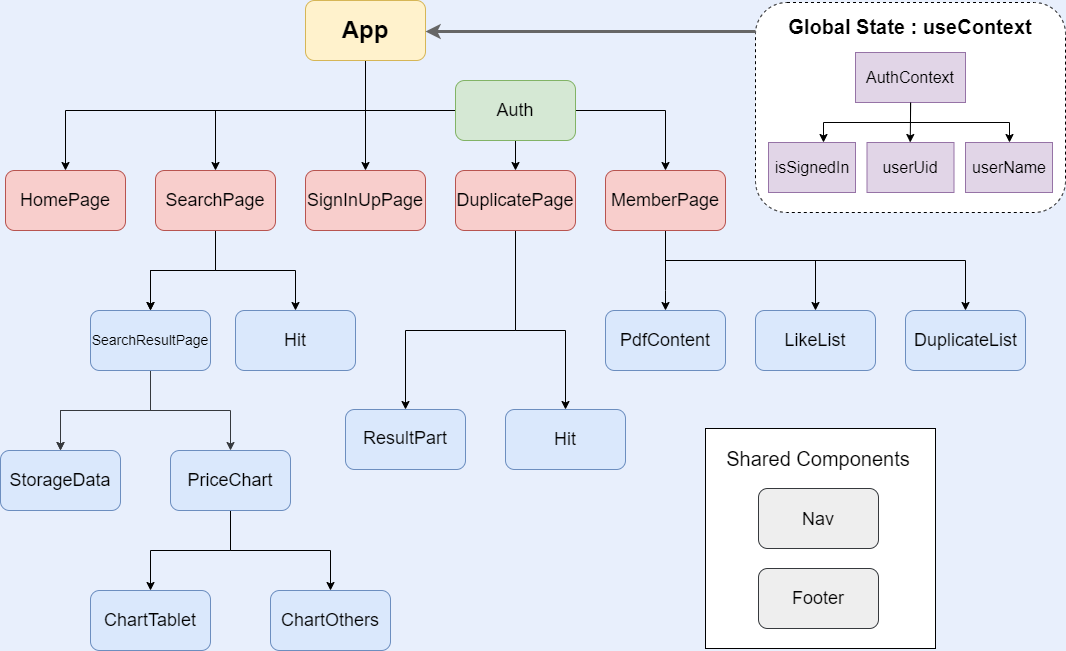

The diagram above was exported from draw.io. Its source (the exported page's mxGraphModel, read from the mxfile embedded in the PNG):
<mxGraphModel dx="1298" dy="724" grid="1" gridSize="10" guides="1" tooltips="1" connect="1" arrows="1" fold="1" page="1" pageScale="1" pageWidth="827" pageHeight="1169" background="#E8EFFC" math="0" shadow="0">
  <root>
    <mxCell id="0" />
    <mxCell id="1" parent="0" />
    <mxCell id="wqBz1IRrqKgJdvj8la6n-4" value="" style="edgeStyle=orthogonalEdgeStyle;rounded=0;orthogonalLoop=1;jettySize=auto;html=1;fontSize=20;fontFamily=Helvetica;" edge="1" parent="1" source="wqBz1IRrqKgJdvj8la6n-2" target="wqBz1IRrqKgJdvj8la6n-3">
      <mxGeometry relative="1" as="geometry">
        <Array as="points">
          <mxPoint x="400" y="140" />
          <mxPoint x="100" y="140" />
        </Array>
      </mxGeometry>
    </mxCell>
    <mxCell id="wqBz1IRrqKgJdvj8la6n-6" value="" style="edgeStyle=orthogonalEdgeStyle;rounded=0;orthogonalLoop=1;jettySize=auto;html=1;fontSize=18;fontFamily=Helvetica;" edge="1" parent="1" source="wqBz1IRrqKgJdvj8la6n-2" target="wqBz1IRrqKgJdvj8la6n-5">
      <mxGeometry relative="1" as="geometry">
        <Array as="points">
          <mxPoint x="400" y="140" />
          <mxPoint x="250" y="140" />
        </Array>
      </mxGeometry>
    </mxCell>
    <mxCell id="wqBz1IRrqKgJdvj8la6n-10" value="" style="edgeStyle=orthogonalEdgeStyle;rounded=0;orthogonalLoop=1;jettySize=auto;html=1;fontSize=18;fontFamily=Helvetica;" edge="1" parent="1" source="wqBz1IRrqKgJdvj8la6n-2" target="wqBz1IRrqKgJdvj8la6n-9">
      <mxGeometry relative="1" as="geometry">
        <Array as="points">
          <mxPoint x="400" y="140" />
          <mxPoint x="550" y="140" />
        </Array>
      </mxGeometry>
    </mxCell>
    <mxCell id="wqBz1IRrqKgJdvj8la6n-13" value="" style="edgeStyle=orthogonalEdgeStyle;rounded=0;orthogonalLoop=1;jettySize=auto;html=1;fontSize=18;fontFamily=Helvetica;" edge="1" parent="1" source="wqBz1IRrqKgJdvj8la6n-2" target="wqBz1IRrqKgJdvj8la6n-12">
      <mxGeometry relative="1" as="geometry">
        <Array as="points">
          <mxPoint x="400" y="140" />
          <mxPoint x="700" y="140" />
        </Array>
      </mxGeometry>
    </mxCell>
    <mxCell id="wqBz1IRrqKgJdvj8la6n-34" value="" style="edgeStyle=orthogonalEdgeStyle;rounded=0;orthogonalLoop=1;jettySize=auto;html=1;fontSize=18;fontFamily=Helvetica;" edge="1" parent="1" source="wqBz1IRrqKgJdvj8la6n-2" target="wqBz1IRrqKgJdvj8la6n-7">
      <mxGeometry relative="1" as="geometry" />
    </mxCell>
    <mxCell id="wqBz1IRrqKgJdvj8la6n-2" value="&lt;font style=&quot;font-size: 24px;&quot;&gt;&lt;b&gt;App&lt;/b&gt;&lt;/font&gt;" style="rounded=1;whiteSpace=wrap;html=1;fontFamily=Helvetica;fillColor=#fff2cc;strokeColor=#d6b656;" vertex="1" parent="1">
      <mxGeometry x="340" y="30" width="120" height="60" as="geometry" />
    </mxCell>
    <mxCell id="wqBz1IRrqKgJdvj8la6n-3" value="&lt;font style=&quot;font-size: 18px;&quot;&gt;HomePage&lt;/font&gt;" style="whiteSpace=wrap;html=1;rounded=1;fontFamily=Helvetica;fillColor=#f8cecc;strokeColor=#b85450;" vertex="1" parent="1">
      <mxGeometry x="40" y="200" width="120" height="60" as="geometry" />
    </mxCell>
    <mxCell id="wqBz1IRrqKgJdvj8la6n-17" value="" style="edgeStyle=orthogonalEdgeStyle;rounded=0;orthogonalLoop=1;jettySize=auto;html=1;fontSize=18;fontFamily=Helvetica;" edge="1" parent="1" source="wqBz1IRrqKgJdvj8la6n-5" target="wqBz1IRrqKgJdvj8la6n-16">
      <mxGeometry relative="1" as="geometry" />
    </mxCell>
    <mxCell id="wqBz1IRrqKgJdvj8la6n-37" value="" style="edgeStyle=orthogonalEdgeStyle;rounded=0;orthogonalLoop=1;jettySize=auto;html=1;fontSize=18;fontFamily=Helvetica;" edge="1" parent="1" source="wqBz1IRrqKgJdvj8la6n-5" target="wqBz1IRrqKgJdvj8la6n-16">
      <mxGeometry relative="1" as="geometry">
        <Array as="points">
          <mxPoint x="250" y="300" />
          <mxPoint x="185" y="300" />
        </Array>
      </mxGeometry>
    </mxCell>
    <mxCell id="wqBz1IRrqKgJdvj8la6n-5" value="&lt;span style=&quot;font-size: 18px;&quot;&gt;SearchPage&lt;/span&gt;" style="rounded=1;whiteSpace=wrap;html=1;fontFamily=Helvetica;fillColor=#f8cecc;strokeColor=#b85450;" vertex="1" parent="1">
      <mxGeometry x="190" y="200" width="120" height="60" as="geometry" />
    </mxCell>
    <mxCell id="wqBz1IRrqKgJdvj8la6n-7" value="&lt;span style=&quot;font-size: 18px;&quot;&gt;SignInUpPage&lt;/span&gt;" style="whiteSpace=wrap;html=1;rounded=1;fontFamily=Helvetica;fillColor=#f8cecc;strokeColor=#b85450;" vertex="1" parent="1">
      <mxGeometry x="340" y="200" width="120" height="60" as="geometry" />
    </mxCell>
    <mxCell id="wqBz1IRrqKgJdvj8la6n-36" value="" style="edgeStyle=orthogonalEdgeStyle;rounded=0;orthogonalLoop=1;jettySize=auto;html=1;fontSize=18;fontFamily=Helvetica;" edge="1" parent="1" source="wqBz1IRrqKgJdvj8la6n-9" target="wqBz1IRrqKgJdvj8la6n-35">
      <mxGeometry relative="1" as="geometry">
        <Array as="points">
          <mxPoint x="550" y="360" />
          <mxPoint x="600" y="360" />
        </Array>
      </mxGeometry>
    </mxCell>
    <mxCell id="wqBz1IRrqKgJdvj8la6n-53" style="edgeStyle=orthogonalEdgeStyle;rounded=0;orthogonalLoop=1;jettySize=auto;html=1;fontFamily=Helvetica;fontSize=16;fontColor=#000000;" edge="1" parent="1" source="wqBz1IRrqKgJdvj8la6n-9" target="wqBz1IRrqKgJdvj8la6n-54">
      <mxGeometry relative="1" as="geometry">
        <mxPoint x="460" y="460" as="targetPoint" />
        <Array as="points">
          <mxPoint x="550" y="360" />
          <mxPoint x="440" y="360" />
        </Array>
      </mxGeometry>
    </mxCell>
    <mxCell id="wqBz1IRrqKgJdvj8la6n-9" value="&lt;span style=&quot;font-size: 18px;&quot;&gt;DuplicatePage&lt;/span&gt;" style="whiteSpace=wrap;html=1;rounded=1;fontFamily=Helvetica;fillColor=#f8cecc;strokeColor=#b85450;" vertex="1" parent="1">
      <mxGeometry x="490" y="200" width="120" height="60" as="geometry" />
    </mxCell>
    <mxCell id="wqBz1IRrqKgJdvj8la6n-45" value="" style="edgeStyle=orthogonalEdgeStyle;rounded=0;orthogonalLoop=1;jettySize=auto;html=1;fontSize=18;fontFamily=Helvetica;" edge="1" parent="1" source="wqBz1IRrqKgJdvj8la6n-12" target="wqBz1IRrqKgJdvj8la6n-44">
      <mxGeometry relative="1" as="geometry">
        <Array as="points">
          <mxPoint x="700" y="320" />
          <mxPoint x="700" y="320" />
        </Array>
      </mxGeometry>
    </mxCell>
    <mxCell id="wqBz1IRrqKgJdvj8la6n-48" value="" style="edgeStyle=orthogonalEdgeStyle;rounded=0;orthogonalLoop=1;jettySize=auto;html=1;fontFamily=Helvetica;fontSize=18;fontColor=#000000;" edge="1" parent="1" source="wqBz1IRrqKgJdvj8la6n-12" target="wqBz1IRrqKgJdvj8la6n-47">
      <mxGeometry relative="1" as="geometry">
        <Array as="points">
          <mxPoint x="700" y="290" />
          <mxPoint x="850" y="290" />
        </Array>
      </mxGeometry>
    </mxCell>
    <mxCell id="wqBz1IRrqKgJdvj8la6n-50" style="edgeStyle=orthogonalEdgeStyle;rounded=0;orthogonalLoop=1;jettySize=auto;html=1;exitX=1;exitY=0.25;exitDx=0;exitDy=0;fontFamily=Helvetica;fontSize=18;fontColor=#000000;" edge="1" parent="1" source="wqBz1IRrqKgJdvj8la6n-12" target="wqBz1IRrqKgJdvj8la6n-51">
      <mxGeometry relative="1" as="geometry">
        <mxPoint x="1010" y="340" as="targetPoint" />
        <Array as="points">
          <mxPoint x="700" y="215" />
          <mxPoint x="700" y="290" />
          <mxPoint x="1000" y="290" />
        </Array>
      </mxGeometry>
    </mxCell>
    <mxCell id="wqBz1IRrqKgJdvj8la6n-12" value="&lt;span style=&quot;font-size: 18px;&quot;&gt;MemberPage&lt;/span&gt;" style="whiteSpace=wrap;html=1;rounded=1;fontFamily=Helvetica;fillColor=#f8cecc;strokeColor=#b85450;" vertex="1" parent="1">
      <mxGeometry x="640" y="200" width="120" height="60" as="geometry" />
    </mxCell>
    <mxCell id="wqBz1IRrqKgJdvj8la6n-19" value="" style="edgeStyle=orthogonalEdgeStyle;rounded=0;orthogonalLoop=1;jettySize=auto;html=1;fontSize=18;fontFamily=Helvetica;fillColor=#cce5ff;strokeColor=#36393d;" edge="1" parent="1" source="wqBz1IRrqKgJdvj8la6n-16" target="wqBz1IRrqKgJdvj8la6n-18">
      <mxGeometry relative="1" as="geometry" />
    </mxCell>
    <mxCell id="wqBz1IRrqKgJdvj8la6n-20" value="" style="edgeStyle=orthogonalEdgeStyle;rounded=0;orthogonalLoop=1;jettySize=auto;html=1;fontSize=18;fontFamily=Helvetica;fillColor=#cce5ff;strokeColor=#36393d;" edge="1" parent="1" source="wqBz1IRrqKgJdvj8la6n-16" target="wqBz1IRrqKgJdvj8la6n-18">
      <mxGeometry relative="1" as="geometry" />
    </mxCell>
    <mxCell id="wqBz1IRrqKgJdvj8la6n-22" value="" style="edgeStyle=orthogonalEdgeStyle;rounded=0;orthogonalLoop=1;jettySize=auto;html=1;fontSize=18;fontFamily=Helvetica;fillColor=#cce5ff;strokeColor=#36393d;" edge="1" parent="1" source="wqBz1IRrqKgJdvj8la6n-16" target="wqBz1IRrqKgJdvj8la6n-21">
      <mxGeometry relative="1" as="geometry" />
    </mxCell>
    <mxCell id="wqBz1IRrqKgJdvj8la6n-16" value="&lt;font style=&quot;font-size: 14px;&quot;&gt;SearchResultPage&lt;/font&gt;" style="whiteSpace=wrap;html=1;rounded=1;fontFamily=Helvetica;fillColor=#dae8fc;strokeColor=#6c8ebf;" vertex="1" parent="1">
      <mxGeometry x="125" y="340" width="120" height="60" as="geometry" />
    </mxCell>
    <mxCell id="wqBz1IRrqKgJdvj8la6n-18" value="&lt;span style=&quot;font-size: 18px;&quot;&gt;StorageData&lt;/span&gt;" style="whiteSpace=wrap;html=1;rounded=1;fontFamily=Helvetica;fillColor=#dae8fc;strokeColor=#6c8ebf;" vertex="1" parent="1">
      <mxGeometry x="35" y="480" width="120" height="60" as="geometry" />
    </mxCell>
    <mxCell id="wqBz1IRrqKgJdvj8la6n-24" value="" style="edgeStyle=orthogonalEdgeStyle;rounded=0;orthogonalLoop=1;jettySize=auto;html=1;fontSize=18;fontFamily=Helvetica;fillColor=#dae8fc;strokeColor=#000000;" edge="1" parent="1" source="wqBz1IRrqKgJdvj8la6n-21" target="wqBz1IRrqKgJdvj8la6n-23">
      <mxGeometry relative="1" as="geometry" />
    </mxCell>
    <mxCell id="wqBz1IRrqKgJdvj8la6n-26" value="" style="edgeStyle=orthogonalEdgeStyle;rounded=0;orthogonalLoop=1;jettySize=auto;html=1;fontSize=18;fontFamily=Helvetica;fillColor=#dae8fc;strokeColor=#000000;" edge="1" parent="1" source="wqBz1IRrqKgJdvj8la6n-21" target="wqBz1IRrqKgJdvj8la6n-25">
      <mxGeometry relative="1" as="geometry" />
    </mxCell>
    <mxCell id="wqBz1IRrqKgJdvj8la6n-21" value="&lt;span style=&quot;font-size: 18px;&quot;&gt;PriceChart&lt;/span&gt;" style="whiteSpace=wrap;html=1;rounded=1;fontFamily=Helvetica;fillColor=#dae8fc;strokeColor=#6c8ebf;" vertex="1" parent="1">
      <mxGeometry x="205" y="480" width="120" height="60" as="geometry" />
    </mxCell>
    <mxCell id="wqBz1IRrqKgJdvj8la6n-23" value="&lt;span style=&quot;font-size: 18px;&quot;&gt;ChartTablet&lt;/span&gt;" style="whiteSpace=wrap;html=1;rounded=1;fontFamily=Helvetica;fillColor=#dae8fc;strokeColor=#6c8ebf;" vertex="1" parent="1">
      <mxGeometry x="125" y="620" width="120" height="60" as="geometry" />
    </mxCell>
    <mxCell id="wqBz1IRrqKgJdvj8la6n-25" value="&lt;span style=&quot;font-size: 18px;&quot;&gt;ChartOthers&lt;/span&gt;" style="whiteSpace=wrap;html=1;rounded=1;fontFamily=Helvetica;fillColor=#dae8fc;strokeColor=#6c8ebf;" vertex="1" parent="1">
      <mxGeometry x="305" y="620" width="120" height="60" as="geometry" />
    </mxCell>
    <mxCell id="wqBz1IRrqKgJdvj8la6n-28" value="" style="rounded=0;whiteSpace=wrap;html=1;fontSize=18;fontFamily=Helvetica;" vertex="1" parent="1">
      <mxGeometry x="740" y="458" width="230" height="220" as="geometry" />
    </mxCell>
    <mxCell id="wqBz1IRrqKgJdvj8la6n-29" value="Shared Components" style="text;html=1;strokeColor=none;fillColor=none;align=center;verticalAlign=middle;whiteSpace=wrap;rounded=0;fontSize=20;fontFamily=Helvetica;" vertex="1" parent="1">
      <mxGeometry x="753" y="473" width="200" height="30" as="geometry" />
    </mxCell>
    <mxCell id="wqBz1IRrqKgJdvj8la6n-31" value="&lt;span style=&quot;font-size: 18px;&quot;&gt;Nav&lt;/span&gt;" style="rounded=1;whiteSpace=wrap;html=1;fontSize=20;fontFamily=Helvetica;fillColor=#eeeeee;strokeColor=#36393d;" vertex="1" parent="1">
      <mxGeometry x="793" y="518" width="120" height="60" as="geometry" />
    </mxCell>
    <mxCell id="wqBz1IRrqKgJdvj8la6n-32" value="Footer" style="rounded=1;whiteSpace=wrap;html=1;fontSize=18;fontFamily=Helvetica;fillColor=#eeeeee;strokeColor=#36393d;" vertex="1" parent="1">
      <mxGeometry x="793" y="598" width="120" height="60" as="geometry" />
    </mxCell>
    <mxCell id="wqBz1IRrqKgJdvj8la6n-33" value="Auth" style="rounded=1;whiteSpace=wrap;html=1;fontSize=18;fontFamily=Helvetica;fillColor=#d5e8d4;strokeColor=#82b366;" vertex="1" parent="1">
      <mxGeometry x="490" y="110" width="120" height="60" as="geometry" />
    </mxCell>
    <mxCell id="wqBz1IRrqKgJdvj8la6n-35" value="&lt;font style=&quot;font-size: 18px;&quot;&gt;Hit&lt;/font&gt;" style="whiteSpace=wrap;html=1;rounded=1;fontFamily=Helvetica;fillColor=#dae8fc;strokeColor=#6c8ebf;" vertex="1" parent="1">
      <mxGeometry x="540" y="439" width="120" height="60" as="geometry" />
    </mxCell>
    <mxCell id="wqBz1IRrqKgJdvj8la6n-40" value="&lt;span style=&quot;&quot;&gt;Hit&lt;/span&gt;" style="rounded=1;whiteSpace=wrap;html=1;fontSize=18;fontFamily=Helvetica;fillColor=#dae8fc;strokeColor=#6c8ebf;" vertex="1" parent="1">
      <mxGeometry x="270" y="340" width="120" height="60" as="geometry" />
    </mxCell>
    <mxCell id="wqBz1IRrqKgJdvj8la6n-43" value="" style="endArrow=classic;html=1;rounded=0;fontSize=18;entryX=0.5;entryY=0;entryDx=0;entryDy=0;fontFamily=Helvetica;" edge="1" parent="1" target="wqBz1IRrqKgJdvj8la6n-40">
      <mxGeometry width="50" height="50" relative="1" as="geometry">
        <mxPoint x="250" y="300" as="sourcePoint" />
        <mxPoint x="430" y="450" as="targetPoint" />
        <Array as="points">
          <mxPoint x="330" y="300" />
        </Array>
      </mxGeometry>
    </mxCell>
    <mxCell id="wqBz1IRrqKgJdvj8la6n-44" value="&lt;div style=&quot;font-size: 18px; line-height: 19px;&quot;&gt;&lt;span style=&quot;background-color: rgb(218, 232, 252);&quot;&gt;PdfContent&lt;/span&gt;&lt;/div&gt;" style="whiteSpace=wrap;html=1;rounded=1;fontFamily=Helvetica;fillColor=#dae8fc;strokeColor=#6c8ebf;" vertex="1" parent="1">
      <mxGeometry x="640" y="340" width="120" height="60" as="geometry" />
    </mxCell>
    <mxCell id="wqBz1IRrqKgJdvj8la6n-47" value="&lt;font style=&quot;font-size: 18px;&quot;&gt;LikeList&lt;/font&gt;" style="whiteSpace=wrap;html=1;rounded=1;fontFamily=Helvetica;fillColor=#dae8fc;strokeColor=#6c8ebf;" vertex="1" parent="1">
      <mxGeometry x="790" y="340" width="120" height="60" as="geometry" />
    </mxCell>
    <mxCell id="wqBz1IRrqKgJdvj8la6n-51" value="&lt;div style=&quot;line-height: 19px;&quot;&gt;&lt;br&gt;&lt;/div&gt;" style="rounded=1;whiteSpace=wrap;html=1;labelBackgroundColor=#FFFFFF;fontFamily=Helvetica;fontSize=18;fillColor=#dae8fc;strokeColor=#6c8ebf;" vertex="1" parent="1">
      <mxGeometry x="940" y="340" width="120" height="60" as="geometry" />
    </mxCell>
    <mxCell id="wqBz1IRrqKgJdvj8la6n-54" value="&lt;div style=&quot;line-height: 19px;&quot;&gt;&lt;br&gt;&lt;/div&gt;" style="rounded=1;whiteSpace=wrap;html=1;labelBackgroundColor=#FFFFFF;fontFamily=Helvetica;fontSize=16;fillColor=#dae8fc;strokeColor=#6c8ebf;align=center;" vertex="1" parent="1">
      <mxGeometry x="380" y="439" width="120" height="60" as="geometry" />
    </mxCell>
    <mxCell id="wqBz1IRrqKgJdvj8la6n-55" value="&lt;font style=&quot;font-size: 18px;&quot;&gt;DuplicateList&lt;/font&gt;" style="text;html=1;strokeColor=none;fillColor=#DAE8FC;align=center;verticalAlign=middle;whiteSpace=wrap;rounded=0;labelBackgroundColor=#DAE8FC;fontFamily=Helvetica;fontSize=14;" vertex="1" parent="1">
      <mxGeometry x="970" y="355" width="61" height="30" as="geometry" />
    </mxCell>
    <mxCell id="wqBz1IRrqKgJdvj8la6n-56" value="&#10;&lt;span style=&quot;color: rgb(0, 0, 0); font-family: Helvetica; font-size: 18px; font-style: normal; font-variant-ligatures: normal; font-variant-caps: normal; font-weight: 400; letter-spacing: normal; orphans: 2; text-align: center; text-indent: 0px; text-transform: none; widows: 2; word-spacing: 0px; -webkit-text-stroke-width: 0px; text-decoration-thickness: initial; text-decoration-style: initial; text-decoration-color: initial; float: none; display: inline !important;&quot;&gt;ResultPart&lt;/span&gt;&#10;&#10;" style="text;html=1;strokeColor=none;fillColor=#dae8fc;align=center;verticalAlign=middle;whiteSpace=wrap;rounded=0;labelBackgroundColor=none;fontFamily=Helvetica;fontSize=18;" vertex="1" parent="1">
      <mxGeometry x="390" y="464" width="100" height="30" as="geometry" />
    </mxCell>
    <mxCell id="wqBz1IRrqKgJdvj8la6n-59" value="" style="rounded=1;whiteSpace=wrap;html=1;labelBackgroundColor=#DAE8FC;fontFamily=Helvetica;fontSize=18;fontColor=#000000;strokeColor=default;fillColor=#FFFFFF;dashed=1;" vertex="1" parent="1">
      <mxGeometry x="790" y="32" width="310" height="210" as="geometry" />
    </mxCell>
    <mxCell id="wqBz1IRrqKgJdvj8la6n-79" style="edgeStyle=orthogonalEdgeStyle;orthogonalLoop=1;jettySize=auto;html=1;fontFamily=Helvetica;fontSize=16;fontColor=#000000;strokeColor=#666666;strokeWidth=3;rounded=1;shadow=0;" edge="1" parent="1">
      <mxGeometry relative="1" as="geometry">
        <mxPoint x="460" y="60.999999999999886" as="targetPoint" />
        <mxPoint x="790" y="61" as="sourcePoint" />
        <Array as="points">
          <mxPoint x="510" y="61" />
          <mxPoint x="510" y="61" />
        </Array>
      </mxGeometry>
    </mxCell>
    <mxCell id="wqBz1IRrqKgJdvj8la6n-61" value="&lt;font style=&quot;font-size: 20px;&quot;&gt;Global State : useContext&lt;/font&gt;" style="text;html=1;strokeColor=none;fillColor=none;align=center;verticalAlign=middle;whiteSpace=wrap;rounded=0;labelBackgroundColor=#FFFFFF;fontFamily=Helvetica;fontSize=18;fontColor=#000000;fontStyle=1" vertex="1" parent="1">
      <mxGeometry x="804" y="42" width="282" height="30" as="geometry" />
    </mxCell>
    <mxCell id="wqBz1IRrqKgJdvj8la6n-67" value="" style="edgeStyle=orthogonalEdgeStyle;rounded=0;orthogonalLoop=1;jettySize=auto;html=1;fontFamily=Helvetica;fontSize=16;fontColor=#000000;strokeColor=#000000;" edge="1" parent="1" source="wqBz1IRrqKgJdvj8la6n-62" target="wqBz1IRrqKgJdvj8la6n-66">
      <mxGeometry relative="1" as="geometry">
        <Array as="points">
          <mxPoint x="945" y="152" />
          <mxPoint x="858" y="152" />
        </Array>
      </mxGeometry>
    </mxCell>
    <mxCell id="wqBz1IRrqKgJdvj8la6n-68" style="edgeStyle=orthogonalEdgeStyle;rounded=0;orthogonalLoop=1;jettySize=auto;html=1;exitX=0.75;exitY=1;exitDx=0;exitDy=0;fontFamily=Helvetica;fontSize=15;fontColor=#000000;strokeColor=#000000;" edge="1" parent="1" source="wqBz1IRrqKgJdvj8la6n-62" target="wqBz1IRrqKgJdvj8la6n-59">
      <mxGeometry relative="1" as="geometry">
        <Array as="points">
          <mxPoint x="950" y="142" />
          <mxPoint x="950" y="142" />
        </Array>
      </mxGeometry>
    </mxCell>
    <mxCell id="wqBz1IRrqKgJdvj8la6n-71" style="edgeStyle=orthogonalEdgeStyle;rounded=0;orthogonalLoop=1;jettySize=auto;html=1;fontFamily=Helvetica;fontSize=15;fontColor=#000000;strokeColor=#000000;" edge="1" parent="1" source="wqBz1IRrqKgJdvj8la6n-62" target="wqBz1IRrqKgJdvj8la6n-70">
      <mxGeometry relative="1" as="geometry">
        <Array as="points">
          <mxPoint x="945" y="152" />
          <mxPoint x="1044" y="152" />
        </Array>
      </mxGeometry>
    </mxCell>
    <mxCell id="wqBz1IRrqKgJdvj8la6n-62" value="&lt;div style=&quot;line-height: 19px;&quot;&gt;&lt;br&gt;&lt;/div&gt;" style="rounded=0;whiteSpace=wrap;html=1;labelBackgroundColor=#FFFFFF;fontFamily=Helvetica;fontSize=20;strokeColor=#9673a6;fillColor=#e1d5e7;" vertex="1" parent="1">
      <mxGeometry x="890" y="82" width="110" height="50" as="geometry" />
    </mxCell>
    <mxCell id="wqBz1IRrqKgJdvj8la6n-66" value="&lt;div style=&quot;line-height: 19px;&quot;&gt;&lt;div style=&quot;line-height: 19px;&quot;&gt;&lt;br&gt;&lt;/div&gt;&lt;/div&gt;" style="rounded=0;whiteSpace=wrap;html=1;labelBackgroundColor=#FFFFFF;fontFamily=Helvetica;fontSize=20;strokeColor=#9673a6;fillColor=#e1d5e7;" vertex="1" parent="1">
      <mxGeometry x="803" y="172" width="87" height="50" as="geometry" />
    </mxCell>
    <mxCell id="wqBz1IRrqKgJdvj8la6n-69" value="&lt;div style=&quot;line-height: 19px;&quot;&gt;&lt;div style=&quot;line-height: 19px;&quot;&gt;&lt;div style=&quot;line-height: 19px;&quot;&gt;&lt;br&gt;&lt;/div&gt;&lt;/div&gt;&lt;/div&gt;" style="rounded=0;whiteSpace=wrap;html=1;labelBackgroundColor=#FFFFFF;fontFamily=Helvetica;fontSize=20;strokeColor=#9673a6;fillColor=#e1d5e7;" vertex="1" parent="1">
      <mxGeometry x="901.5" y="172" width="87" height="50" as="geometry" />
    </mxCell>
    <mxCell id="wqBz1IRrqKgJdvj8la6n-70" value="&lt;div style=&quot;line-height: 19px;&quot;&gt;&lt;div style=&quot;line-height: 19px;&quot;&gt;&lt;div style=&quot;line-height: 19px;&quot;&gt;&lt;div style=&quot;line-height: 19px;&quot;&gt;&lt;br&gt;&lt;/div&gt;&lt;/div&gt;&lt;/div&gt;&lt;/div&gt;" style="rounded=0;whiteSpace=wrap;html=1;labelBackgroundColor=#FFFFFF;fontFamily=Helvetica;fontSize=20;strokeColor=#9673a6;fillColor=#e1d5e7;" vertex="1" parent="1">
      <mxGeometry x="1000" y="172" width="87" height="50" as="geometry" />
    </mxCell>
    <mxCell id="wqBz1IRrqKgJdvj8la6n-72" value="" style="endArrow=classic;html=1;rounded=0;fontFamily=Helvetica;fontSize=16;fontColor=#000000;strokeColor=#000000;" edge="1" parent="1">
      <mxGeometry width="50" height="50" relative="1" as="geometry">
        <mxPoint x="945.1700000000001" y="132" as="sourcePoint" />
        <mxPoint x="944.73" y="172" as="targetPoint" />
      </mxGeometry>
    </mxCell>
    <mxCell id="wqBz1IRrqKgJdvj8la6n-74" value="&#10;&lt;span style=&quot;color: rgb(0, 0, 0); font-family: Helvetica; font-size: 16px; font-style: normal; font-variant-ligatures: normal; font-variant-caps: normal; font-weight: 400; letter-spacing: normal; orphans: 2; text-align: center; text-indent: 0px; text-transform: none; widows: 2; word-spacing: 0px; -webkit-text-stroke-width: 0px; text-decoration-thickness: initial; text-decoration-style: initial; text-decoration-color: initial; float: none; display: inline !important;&quot;&gt;AuthContext&lt;/span&gt;&#10;&#10;" style="text;html=1;strokeColor=none;fillColor=none;align=center;verticalAlign=middle;whiteSpace=wrap;rounded=0;labelBackgroundColor=none;fontFamily=Helvetica;fontSize=16;fontColor=#000000;" vertex="1" parent="1">
      <mxGeometry x="915" y="102" width="60" height="30" as="geometry" />
    </mxCell>
    <mxCell id="wqBz1IRrqKgJdvj8la6n-75" value="isSignedIn" style="text;html=1;strokeColor=none;fillColor=none;align=center;verticalAlign=middle;whiteSpace=wrap;rounded=0;labelBackgroundColor=none;fontFamily=Helvetica;fontSize=16;fontColor=#000000;" vertex="1" parent="1">
      <mxGeometry x="816.5" y="182" width="60" height="30" as="geometry" />
    </mxCell>
    <mxCell id="wqBz1IRrqKgJdvj8la6n-76" value="userUid" style="text;html=1;strokeColor=none;fillColor=none;align=center;verticalAlign=middle;whiteSpace=wrap;rounded=0;labelBackgroundColor=none;fontFamily=Helvetica;fontSize=16;fontColor=#000000;" vertex="1" parent="1">
      <mxGeometry x="915" y="182" width="60" height="30" as="geometry" />
    </mxCell>
    <mxCell id="wqBz1IRrqKgJdvj8la6n-77" value="userName" style="text;html=1;strokeColor=none;fillColor=none;align=center;verticalAlign=middle;whiteSpace=wrap;rounded=0;labelBackgroundColor=none;fontFamily=Helvetica;fontSize=16;fontColor=#000000;" vertex="1" parent="1">
      <mxGeometry x="1013.5" y="182" width="60" height="30" as="geometry" />
    </mxCell>
  </root>
</mxGraphModel>